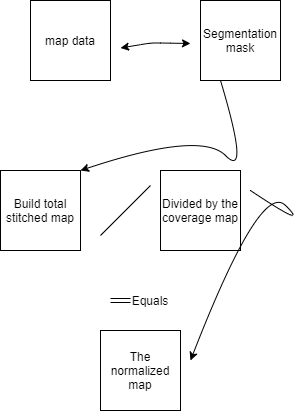

The diagram above was exported from draw.io. Its source (the exported page's mxGraphModel, read from the mxfile embedded in the PNG):
<mxGraphModel dx="462" dy="793" grid="1" gridSize="10" guides="1" tooltips="1" connect="1" arrows="1" fold="1" page="1" pageScale="1" pageWidth="850" pageHeight="1100" math="0" shadow="0">
  <root>
    <mxCell id="0" />
    <mxCell id="1" parent="0" />
    <mxCell id="Z9xnC0JgrXLEDTIVInvx-1" value="map data" style="whiteSpace=wrap;html=1;aspect=fixed;" vertex="1" parent="1">
      <mxGeometry x="90" y="130" width="80" height="80" as="geometry" />
    </mxCell>
    <mxCell id="Z9xnC0JgrXLEDTIVInvx-2" value="Segmentation mask" style="whiteSpace=wrap;html=1;aspect=fixed;" vertex="1" parent="1">
      <mxGeometry x="260" y="130" width="80" height="80" as="geometry" />
    </mxCell>
    <mxCell id="Z9xnC0JgrXLEDTIVInvx-4" value="" style="endArrow=classic;startArrow=classic;html=1;" edge="1" parent="1">
      <mxGeometry width="50" height="50" relative="1" as="geometry">
        <mxPoint x="180" y="177.5" as="sourcePoint" />
        <mxPoint x="250" y="173" as="targetPoint" />
        <Array as="points">
          <mxPoint x="210" y="172.5" />
          <mxPoint x="220" y="172.5" />
        </Array>
      </mxGeometry>
    </mxCell>
    <mxCell id="Z9xnC0JgrXLEDTIVInvx-6" value="" style="curved=1;endArrow=classic;html=1;exitX=0.25;exitY=1;exitDx=0;exitDy=0;" edge="1" parent="1" source="Z9xnC0JgrXLEDTIVInvx-2">
      <mxGeometry width="50" height="50" relative="1" as="geometry">
        <mxPoint x="260" y="310" as="sourcePoint" />
        <mxPoint x="140" y="300" as="targetPoint" />
        <Array as="points">
          <mxPoint x="310" y="310" />
          <mxPoint x="260" y="260" />
        </Array>
      </mxGeometry>
    </mxCell>
    <mxCell id="Z9xnC0JgrXLEDTIVInvx-7" value="Build total stitched map" style="whiteSpace=wrap;html=1;aspect=fixed;" vertex="1" parent="1">
      <mxGeometry x="60" y="300" width="80" height="80" as="geometry" />
    </mxCell>
    <mxCell id="Z9xnC0JgrXLEDTIVInvx-8" value="" style="endArrow=none;html=1;" edge="1" parent="1">
      <mxGeometry width="50" height="50" relative="1" as="geometry">
        <mxPoint x="160" y="365" as="sourcePoint" />
        <mxPoint x="210" y="315" as="targetPoint" />
      </mxGeometry>
    </mxCell>
    <mxCell id="Z9xnC0JgrXLEDTIVInvx-9" value="Divided by the coverage map" style="whiteSpace=wrap;html=1;aspect=fixed;" vertex="1" parent="1">
      <mxGeometry x="220" y="300" width="80" height="80" as="geometry" />
    </mxCell>
    <mxCell id="Z9xnC0JgrXLEDTIVInvx-10" value="" style="shape=link;html=1;" edge="1" parent="1" target="Z9xnC0JgrXLEDTIVInvx-11">
      <mxGeometry width="100" relative="1" as="geometry">
        <mxPoint x="170" y="430" as="sourcePoint" />
        <mxPoint x="190" y="430" as="targetPoint" />
      </mxGeometry>
    </mxCell>
    <mxCell id="Z9xnC0JgrXLEDTIVInvx-11" value="Equals" style="text;html=1;strokeColor=none;fillColor=none;align=center;verticalAlign=middle;whiteSpace=wrap;rounded=0;" vertex="1" parent="1">
      <mxGeometry x="190" y="420" width="40" height="20" as="geometry" />
    </mxCell>
    <mxCell id="Z9xnC0JgrXLEDTIVInvx-12" value="The normalized map" style="whiteSpace=wrap;html=1;aspect=fixed;" vertex="1" parent="1">
      <mxGeometry x="160" y="460" width="80" height="80" as="geometry" />
    </mxCell>
    <mxCell id="Z9xnC0JgrXLEDTIVInvx-13" value="" style="curved=1;endArrow=classic;html=1;" edge="1" parent="1">
      <mxGeometry width="50" height="50" relative="1" as="geometry">
        <mxPoint x="310" y="320" as="sourcePoint" />
        <mxPoint x="250" y="490" as="targetPoint" />
        <Array as="points">
          <mxPoint x="370" y="360" />
          <mxPoint x="320" y="310" />
        </Array>
      </mxGeometry>
    </mxCell>
  </root>
</mxGraphModel>